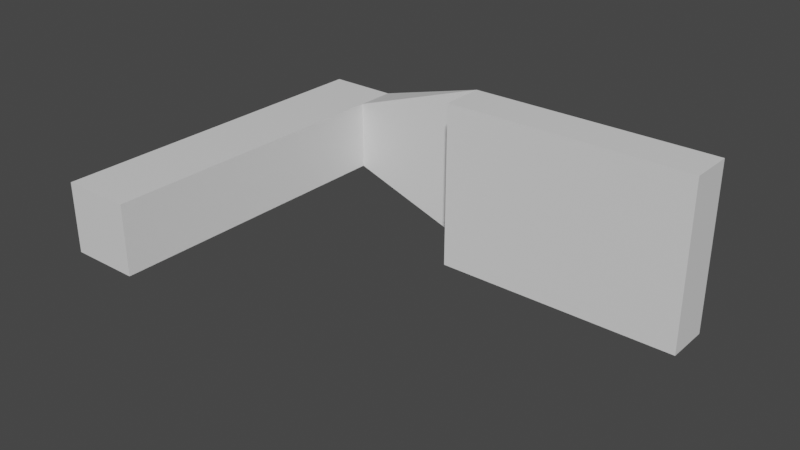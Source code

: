 # Source: Lampv2ProbaPoprawy.blend  (saved by Blender 3.6.11; exported with 4.5.12 LTS)
import bpy
from mathutils import Matrix  # noqa: F401  (used for matrix-valued properties, if any)

bpy.ops.wm.read_factory_settings(use_empty=True)
scene = bpy.context.scene
scene.name = 'Scene'

# ---- collections
col_collection = bpy.data.collections.new('Collection'); scene.collection.children.link(col_collection)

# ---- materials (node trees are filled in below, after node groups)
mat_material = bpy.data.materials.new('Material')
mat_material.alpha_threshold = 0.0
mat_material.use_transparent_shadow = False
mat_material.roughness = 0.5
mat_material.line_color = (0.0, 0.0, 0.0, 1.0)

# ---- material node trees
mat_material.use_nodes = True; mat_material.node_tree.nodes.clear()
_N = mat_material.node_tree.nodes; _L = mat_material.node_tree.links
n0 = _N.new('ShaderNodeOutputMaterial'); n0.name = 'Material Output'; n0.location = (300, 300)
n1 = _N.new('ShaderNodeBsdfPrincipled'); n1.name = 'Principled BSDF'; n1.location = (10, 300)
n1.distribution = 'GGX'
n1.subsurface_method = 'RANDOM_WALK_SKIN'
n1.inputs[3].default_value = 1.45
n1.inputs[27].default_value = (0.0, 0.0, 0.0, 1.0)
n1.inputs[28].default_value = 1.0
_L.new(n1.outputs[0], n0.inputs[0])
n0.is_active_output = True

# ---- world
world_world = bpy.data.worlds.new('World'); scene.world = world_world
world_world.use_nodes = True; world_world.node_tree.nodes.clear()
_N = world_world.node_tree.nodes; _L = world_world.node_tree.links
n0 = _N.new('ShaderNodeOutputWorld'); n0.name = 'World Output'; n0.location = (300, 300)
n1 = _N.new('ShaderNodeBackground'); n1.name = 'Background'; n1.location = (10, 300)
n1.inputs[0].default_value = (0.05088, 0.05088, 0.05088, 1.0)
_L.new(n1.outputs[0], n0.inputs[0])
n0.is_active_output = True
world_world.color = (0.05088, 0.05088, 0.05088)
world_world.use_sun_shadow = False
world_world.sun_shadow_jitter_overblur = 0.0

# ---- meshes
me_cube = bpy.data.meshes.new('Cube')
me_cube.from_pydata([(0.6414, 9.964, 1.0), (0.6414, -0.03613, 1.0), (0.6414, 9.964, 3.0), (0.6414, -0.03613, 3.0), (-1.359, 9.964, 1.0), (-1.359, -0.03613, 1.0), (-1.359, 9.964, 3.0), (-1.359, -0.03613, 3.0), (0.6414, 8.802, 1.0), (-1.359, 8.802, 3.0), (0.6414, 8.802, 3.0), (-1.359, 8.802, 1.0), (9.955, 9.964, 1.0), (9.955, 9.964, 3.0), (11.93, 8.802, -0.4182), (11.93, 8.802, 4.418), (6.762, 9.964, 3.0), (6.762, 9.964, 1.0), (4.785, 8.802, 4.418), (4.785, 8.802, -0.4182), (11.93, 7.504, -0.4182), (11.93, 7.504, 4.418), (4.785, 7.504, 4.418), (4.785, 7.504, -0.4182)], [], [(4, 2, 0), (2, 9, 10), (6, 11, 9), (1, 7, 5), (16, 12, 17), (4, 8, 11), (11, 1, 5), (8, 3, 1), (9, 5, 7), (10, 7, 3), (12, 15, 14), (16, 15, 13), (17, 14, 19), (19, 22, 18), (8, 18, 10), (0, 19, 8), (2, 18, 16), (2, 17, 0), (22, 20, 21), (18, 21, 15), (14, 23, 19), (15, 20, 14), (4, 6, 2), (2, 6, 9), (6, 4, 11), (1, 3, 7), (16, 13, 12), (4, 0, 8), (11, 8, 1), (8, 10, 3), (9, 11, 5), (10, 9, 7), (12, 13, 15), (16, 18, 15), (17, 12, 14), (19, 23, 22), (8, 19, 18), (0, 17, 19), (2, 10, 18), (2, 16, 17), (22, 23, 20), (18, 22, 21), (14, 20, 23), (15, 21, 20)])
_uv = me_cube.uv_layers.new(name='UVMap')
_uv.uv.foreach_set('vector', [0.875, 0.5, 0.625, 0.75, 0.625, 0.5, 0.625, 0.75, 0.596, 1.0, 0.596, 0.75, 0.625, 0.0, 0.596, 0.25, 0.596, 0.0, 0.375, 0.5, 0.125, 0.75, 0.125, 0.5, 0.625, 0.75, 0.625, 0.5, 0.625, 0.5, 0.625, 0.25, 0.596, 0.5, 0.596, 0.25, 0.596, 0.25, 0.375, 0.5, 0.375, 0.25, 0.596, 0.5, 0.375, 0.75, 0.375, 0.5, 0.596, 0.0, 0.375, 0.25, 0.375, 0.0, 0.596, 0.75, 0.375, 1.0, 0.375, 0.75, 0.625, 0.5, 0.596, 0.75, 0.596, 0.5, 0.625, 0.75, 0.596, 0.75, 0.625, 0.75, 0.625, 0.5, 0.596, 0.5, 0.596, 0.5, 0.596, 0.5, 0.596, 0.75, 0.596, 0.75, 0.596, 0.5, 0.596, 0.75, 0.596, 0.75, 0.625, 0.5, 0.596, 0.5, 0.596, 0.5, 0.625, 0.75, 0.596, 0.75, 0.625, 0.75, 0.625, 0.75, 0.625, 0.5, 0.625, 0.5, 0.596, 0.75, 0.596, 0.5, 0.596, 0.75, 0.596, 0.75, 0.596, 0.75, 0.596, 0.75, 0.596, 0.5, 0.596, 0.5, 0.596, 0.5, 0.596, 0.75, 0.596, 0.5, 0.596, 0.5, 0.875, 0.5, 0.875, 0.75, 0.625, 0.75, 0.625, 0.75, 0.625, 1.0, 0.596, 1.0, 0.625, 0.0, 0.625, 0.25, 0.596, 0.25, 0.375, 0.5, 0.375, 0.75, 0.125, 0.75, 0.625, 0.75, 0.625, 0.75, 0.625, 0.5, 0.625, 0.25, 0.625, 0.5, 0.596, 0.5, 0.596, 0.25, 0.596, 0.5, 0.375, 0.5, 0.596, 0.5, 0.596, 0.75, 0.375, 0.75, 0.596, 0.0, 0.596, 0.25, 0.375, 0.25, 0.596, 0.75, 0.596, 1.0, 0.375, 1.0, 0.625, 0.5, 0.625, 0.75, 0.596, 0.75, 0.625, 0.75, 0.596, 0.75, 0.596, 0.75, 0.625, 0.5, 0.625, 0.5, 0.596, 0.5, 0.596, 0.5, 0.596, 0.5, 0.596, 0.75, 0.596, 0.5, 0.596, 0.5, 0.596, 0.75, 0.625, 0.5, 0.625, 0.5, 0.596, 0.5, 0.625, 0.75, 0.596, 0.75, 0.596, 0.75, 0.625, 0.75, 0.625, 0.75, 0.625, 0.5, 0.596, 0.75, 0.596, 0.5, 0.596, 0.5, 0.596, 0.75, 0.596, 0.75, 0.596, 0.75, 0.596, 0.5, 0.596, 0.5, 0.596, 0.5, 0.596, 0.75, 0.596, 0.75, 0.596, 0.5])
me_cube.materials.append(mat_material)
me_cube.use_mirror_vertex_groups = False
me_cube.update()

# ---- objects
ob_lamp = bpy.data.objects.new('lamp', me_cube)

# ---- transforms, parenting, visibility, modifiers, constraints
ob_lamp.location = (0.0, 0.0, 0.0)
ob_lamp.scale = (0.8125, 0.8125, 0.8125)
ob_lamp.lock_rotations_4d = False
ob_lamp.empty_display_type = 'ARROWS'
ob_lamp.lineart.crease_threshold = 0.0

# ---- collection membership
col_collection.objects.link(ob_lamp)

# ---- scene / render settings (as saved in the file)
scene.frame_start = 1; scene.frame_end = 250; scene.frame_set(1)
scene.render.engine = 'BLENDER_EEVEE_NEXT'
scene.cycles.sampling_pattern = 'TABULATED_SOBOL'
scene.view_settings.view_transform = 'Filmic'
bpy.context.view_layer.update()

# ---- added for rendering (the .blend has no active camera and no usable light): camera, sun
cam_auto = bpy.data.cameras.new('AutoCamera')
cam_auto.lens = 50.0
cam_auto.sensor_width = 36.0
cam_auto.clip_end = 1000.0
ob_auto_camera = bpy.data.objects.new('AutoCamera', cam_auto)
scene.collection.objects.link(ob_auto_camera)
ob_auto_camera.location = (17.3175, -11.5929, 12.0426)
ob_auto_camera.rotation_euler = (1.09748, -7.21219e-08, 0.694738)
scene.camera = ob_auto_camera
light_auto_sun = bpy.data.lights.new('AutoSun', 'SUN')
light_auto_sun.energy = 3.0
light_auto_sun.angle = 0.0523599
ob_auto_sun = bpy.data.objects.new('AutoSun', light_auto_sun)
scene.collection.objects.link(ob_auto_sun)
ob_auto_sun.rotation_euler = (0.872665, 0.174533, 0.523599)
bpy.context.view_layer.update()
